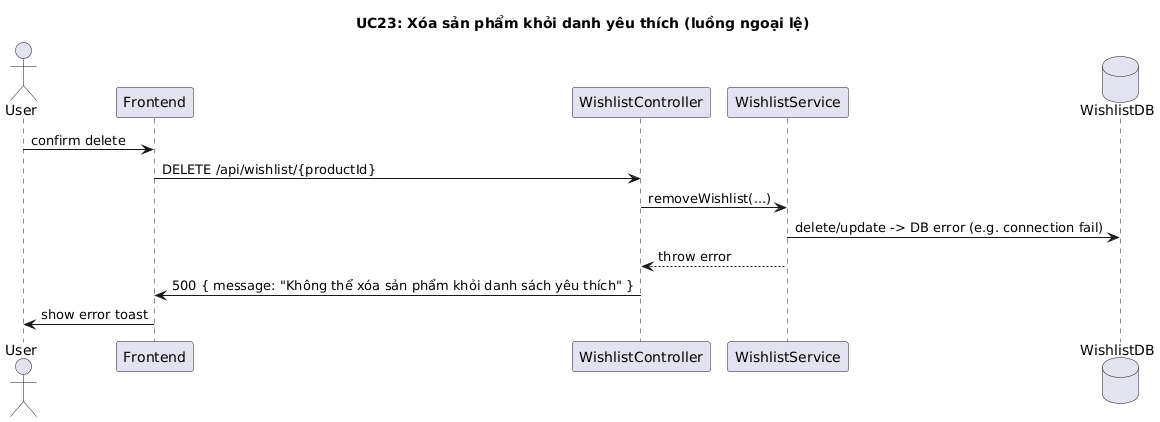

The diagram above was rendered by PlantUML. Its source (embedded in the PNG):
@startuml
title UC23: Xóa sản phẩm khỏi danh yêu thích (luồng ngoại lệ)

actor User
participant Frontend
participant WishlistController
participant WishlistService
database WishlistDB

User -> Frontend: confirm delete
Frontend -> WishlistController: DELETE /api/wishlist/{productId}
WishlistController -> WishlistService: removeWishlist(...)
WishlistService -> WishlistDB: delete/update -> DB error (e.g. connection fail)
WishlistService --> WishlistController: throw error
WishlistController -> Frontend: 500 { message: "Không thể xóa sản phẩm khỏi danh sách yêu thích" }
Frontend -> User: show error toast
@enduml